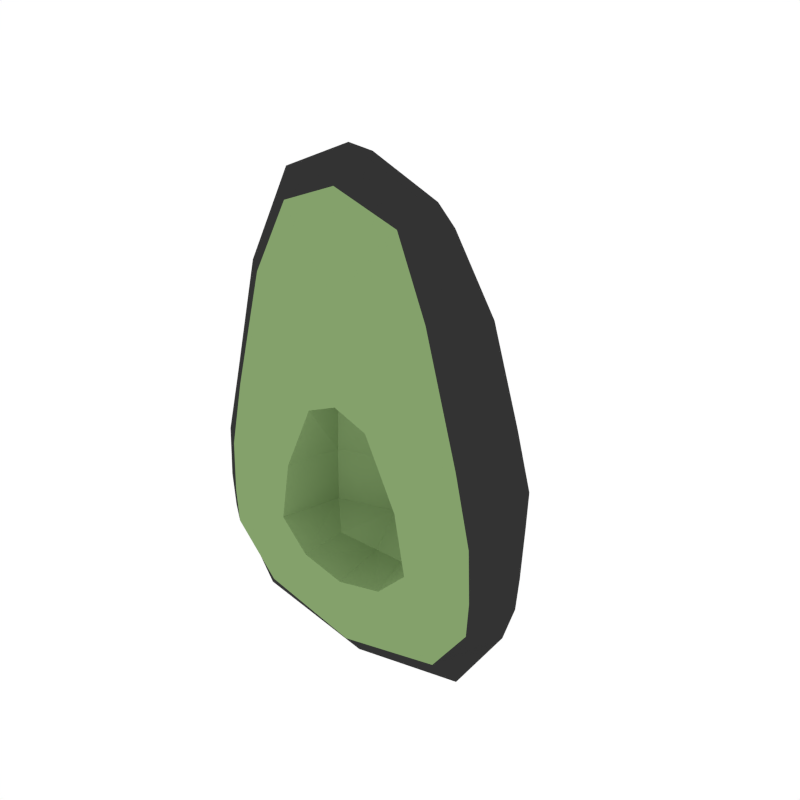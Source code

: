 # Source: Avocado_Empty.blend  (saved by Blender 2.79.0; exported with 4.5.12 LTS)
import bpy
from mathutils import Matrix  # noqa: F401  (used for matrix-valued properties, if any)

bpy.ops.wm.read_factory_settings(use_empty=True)
scene = bpy.context.scene
scene.name = 'Scene'

# ---- collections
col_collection_1 = bpy.data.collections.new('Collection 1'); scene.collection.children.link(col_collection_1)

# ---- materials (node trees are filled in below, after node groups)
mat_darkgrey = bpy.data.materials.new('DarkGrey')
mat_darkgrey.alpha_threshold = 0.0
mat_darkgrey.diffuse_color = (0.0331, 0.0331, 0.0331, 1.0)
mat_darkgrey.roughness = 0.5
mat_palegreen = bpy.data.materials.new('PaleGreen')
mat_palegreen.alpha_threshold = 0.0
mat_palegreen.diffuse_color = (0.2311, 0.3564, 0.1479, 1.0)
mat_palegreen.roughness = 0.5

# ---- material node trees

# ---- world
world_world = bpy.data.worlds.new('World'); scene.world = world_world
world_world.color = (1.0, 1.0, 1.0)
world_world.use_sun_shadow = False
world_world.sun_shadow_jitter_overblur = 0.0
world_world.cycles.sampling_method = 'NONE'
world_world.cycles.sample_map_resolution = 256

# ---- meshes
me_cube_083 = bpy.data.meshes.new('Cube.083')
me_cube_083.from_pydata([(-8.046e-08, -0.1616, -0.04568), (-8.046e-08, -0.1837, 0.08823), (-0.125, -0.2013, -0.04568), (0.125, -0.2013, -0.04568), (0.3489, -0.2121, -0.02985), (-8.046e-08, -0.2228, -0.1122), (-0.3489, -0.2121, -0.02985), (-8.046e-08, -0.2504, 0.2425), (0.1753, -0.01202, 0.03587), (-0.1076, -0.2179, 0.08823), (0.1076, -0.2179, 0.08823), (-0.08262, -0.2418, -0.09499), (0.08262, -0.2418, -0.09499), (-0.06459, -0.259, 0.2156), (0.06459, -0.259, 0.2156), (-0.3635, -0.2836, 0.07576), (0.0, -0.3375, 0.4856), (0.3635, -0.2836, -0.1184), (0.0, -0.2836, -0.3375), (0.0, 0.006903, 0.0003028), (0.0, -0.2836, 0.7564), (-0.2581, -0.2836, 0.4856), (0.2012, -0.1171, 0.4273), (0.0, -0.004526, 0.369), (-2.398e-15, 0.04431, 0.08073), (0.3635, -0.2836, 0.07576), (-0.3635, -0.2836, -0.1184), (-0.2835, -0.1114, -0.05904), (0.2835, -0.09271, 0.07824), (0.2581, -0.2836, 0.4856), (-0.2012, -0.1171, 0.4273), (-2.515e-09, -0.1415, 0.6455), (5.029e-09, -0.1301, -0.234), (0.2835, -0.1114, -0.05904), (-0.2835, -0.09271, 0.07824), (-0.1726, -0.02268, -0.01453), (-0.2596, -0.2836, -0.2827), (-0.3084, -0.324, 0.07576), (-0.2528, -0.09882, 0.2092), (0.0, 0.0321, 0.1929), (0.2528, -0.09882, 0.2092), (0.1726, 0.01005, 0.08011), (0.3084, -0.324, -0.1184), (0.2025, -0.1254, -0.1902), (1.257e-09, -0.04605, -0.1236), (-9.943e-11, -0.324, -0.2827), (-0.12, -0.1354, 0.591), (-6.286e-10, -0.0632, 0.5209), (0.0, -0.324, 0.6887), (0.12, -0.1354, 0.591), (0.2038, -0.324, 0.4856), (-0.2038, -0.324, 0.4856), (-0.1225, -0.03268, 0.3836), (0.1225, -0.03268, 0.3836), (-0.1726, 0.01005, 0.08011), (-0.3084, -0.324, -0.1184), (0.1726, -0.02268, -0.01453), (0.3084, -0.324, 0.07576), (-0.2025, -0.1254, -0.1902), (-0.3242, -0.2836, 0.2254), (0.3242, -0.2836, 0.2254), (0.2596, -0.2836, -0.2827), (-0.1538, -0.2836, 0.6887), (0.1538, -0.2836, 0.6887), (-0.3435, -0.2136, -0.1035), (0.3435, -0.2089, 0.07638), (0.2439, -0.2151, 0.471), (-0.2439, -0.2151, 0.471), (-6.286e-10, -0.2212, 0.7287), (1.257e-09, -0.2183, -0.3116), (0.3435, -0.2136, -0.1035), (-0.3435, -0.2089, 0.07638), (-0.1352, -0.06023, -0.1134), (-0.2219, -0.3135, -0.2401), (-0.1539, -0.000631, 0.197), (-0.2749, -0.324, 0.2254), (0.1352, -0.06023, -0.1134), (0.2219, -0.3135, -0.2401), (0.1539, -0.000631, 0.197), (0.2749, -0.324, 0.2254), (-0.1324, -0.3135, 0.6361), (-0.0854, -0.07356, 0.5045), (0.0854, -0.07356, 0.5045), (0.1324, -0.3135, 0.6361), (-0.2453, -0.2171, -0.2596), (-0.3063, -0.2105, 0.2214), (0.3063, -0.2105, 0.2214), (0.2453, -0.2171, -0.2596), (-0.1454, -0.2196, 0.6643), (0.1454, -0.2196, 0.6643), (0.1633, -0.3304, -0.04568), (0.09937, -0.3332, -0.1095), (0.3692, -0.2836, -0.0408), (-8.046e-08, -0.3365, -0.1308), (-0.09937, -0.3332, -0.1095), (0.0, 0.01909, 0.04682), (-0.1633, -0.3304, -0.04568), (0.1398, -0.3311, 0.08823), (0.2879, -0.1053, 0.003008), (-0.2879, -0.1053, 0.003008), (-0.1398, -0.3311, 0.08823), (-0.1753, -0.01202, 0.03587), (-0.3692, -0.2836, -0.0408), (0.07165, -0.3338, 0.2367), (0.3132, -0.324, -0.0408), (-0.07165, -0.3338, 0.2367), (-8.046e-08, -0.3375, 0.2688), (-0.3132, -0.324, -0.0408)], [], [(1, 0, 3, 10), (104, 90, 91, 42), (24, 41, 8, 95), (3, 12, 91, 90), (5, 93, 91, 12), (17, 70, 4, 92), (5, 11, 94, 93), (17, 92, 104, 42), (7, 106, 105, 13), (19, 35, 101, 95), (10, 3, 90, 97), (1, 9, 2, 0), (0, 5, 12, 3), (0, 2, 11, 5), (7, 14, 103, 106), (19, 95, 8, 56), (26, 55, 107, 102), (9, 13, 105, 100), (26, 102, 6, 64), (27, 64, 6, 99), (10, 97, 103, 14), (27, 99, 101, 35), (33, 98, 4, 70), (33, 56, 8, 98), (1, 7, 13, 9), (1, 10, 14, 7), (97, 90, 104, 57), (102, 15, 71, 6), (15, 37, 75, 59), (15, 59, 85, 71), (16, 51, 75, 105, 106), (16, 106, 103, 79, 50), (16, 50, 83, 48), (16, 48, 80, 51), (102, 107, 37, 15), (25, 92, 4, 65), (17, 42, 77, 61), (17, 61, 87, 70), (18, 69, 87, 61), (18, 61, 77, 45), (18, 45, 73, 36), (18, 36, 84, 69), (98, 28, 65, 4), (24, 95, 101, 54), (19, 56, 76, 44), (19, 44, 72, 35), (20, 68, 88, 62), (20, 62, 80, 48), (20, 48, 83, 63), (20, 63, 89, 68), (21, 67, 85, 59), (21, 59, 75, 51), (21, 51, 80, 62), (21, 62, 88, 67), (22, 66, 86, 40), (22, 40, 78, 53), (22, 53, 82, 49), (22, 49, 89, 66), (23, 53, 78, 39), (23, 39, 74, 52), (23, 52, 81, 47), (23, 47, 82, 53), (24, 54, 74, 39), (24, 39, 78, 41), (25, 65, 86, 60), (25, 60, 79, 57), (26, 64, 84, 36), (26, 36, 73, 55), (27, 35, 72, 58), (27, 58, 84, 64), (34, 54, 101, 99), (25, 57, 104, 92), (28, 41, 78, 40), (28, 40, 86, 65), (98, 8, 41, 28), (34, 99, 6, 71), (29, 50, 79, 60), (29, 60, 86, 66), (29, 66, 89, 63), (29, 63, 83, 50), (30, 52, 74, 38), (30, 38, 85, 67), (30, 67, 88, 46), (30, 46, 81, 52), (31, 47, 81, 46), (31, 46, 88, 68), (31, 68, 89, 49), (31, 49, 82, 47), (32, 44, 76, 43), (32, 43, 87, 69), (32, 69, 84, 58), (32, 58, 72, 44), (33, 70, 87, 43), (33, 43, 76, 56), (34, 71, 85, 38), (34, 38, 74, 54), (94, 96, 107, 55), (100, 105, 75, 37), (103, 97, 57, 79), (96, 100, 37, 107), (93, 94, 55, 73, 45), (91, 93, 45, 77, 42), (2, 96, 94, 11), (9, 100, 96, 2)])
me_cube_083.polygons.foreach_set('material_index', [1, 1, 0, 1, 1, 0, 1, 0, 1, 0, 1, 1, 1, 1, 1, 0, 0, 1, 0, 0, 1, 0, 0, 0, 1, 1, 1, 0, 0, 0, 1, 1, 1, 1, 0, 0, 0, 0, 0, 0, 0, 0, 0, 0, 0, 0, 0, 0, 0, 0, 0, 0, 0, 0, 0, 0, 0, 0, 0, 0, 0, 0, 0, 0, 0, 0, 0, 0, 0, 0, 0, 0, 0, 0, 0, 0, 0, 0, 0, 0, 0, 0, 0, 0, 0, 0, 0, 0, 0, 0, 0, 0, 0, 0, 0, 0, 1, 1, 1, 1, 1, 1, 1, 1])
me_cube_083.materials.append(mat_darkgrey)
me_cube_083.materials.append(mat_palegreen)
me_cube_083.use_remesh_preserve_volume = False
me_cube_083.use_remesh_preserve_attributes = False
me_cube_083.use_mirror_vertex_groups = False
me_cube_083.update()

# ---- objects
ob_avocado_empty = bpy.data.objects.new('Avocado_Empty', me_cube_083)

# ---- transforms, parenting, visibility, modifiers, constraints
ob_avocado_empty.location = (0.0, 0.0, 0.0)
ob_avocado_empty.lineart.crease_threshold = 0.0

# ---- collection membership
col_collection_1.objects.link(ob_avocado_empty)

# ---- scene / render settings (as saved in the file)
scene.frame_start = 1; scene.frame_end = 250; scene.frame_set(0)
scene.render.engine = 'CYCLES'
scene.render.resolution_x = 1000
scene.render.resolution_y = 1000
scene.render.dither_intensity = 0.0
scene.cycles.samples = 200
scene.cycles.sampling_pattern = 'TABULATED_SOBOL'
scene.cycles.light_sampling_threshold = 0.0
scene.cycles.use_adaptive_sampling = False
scene.cycles.use_light_tree = False
scene.cycles.caustics_reflective = False
scene.cycles.caustics_refractive = False
scene.cycles.blur_glossy = 0.0
scene.cycles.max_bounces = 2
scene.cycles.pixel_filter_type = 'GAUSSIAN'
scene.cycles.sample_clamp_indirect = 0.0
scene.view_settings.view_transform = 'Standard'
bpy.context.view_layer.update()

# ---- added for rendering (the .blend has no active camera): camera
cam_auto = bpy.data.cameras.new('AutoCamera')
cam_auto.lens = 50.0
cam_auto.sensor_width = 36.0
cam_auto.clip_end = 1000.0
ob_auto_camera = bpy.data.objects.new('AutoCamera', cam_auto)
scene.collection.objects.link(ob_auto_camera)
ob_auto_camera.location = (1.27118, -1.67201, 1.2264)
ob_auto_camera.rotation_euler = (1.09748, -7.21219e-08, 0.694738)
scene.camera = ob_auto_camera
bpy.context.view_layer.update()
